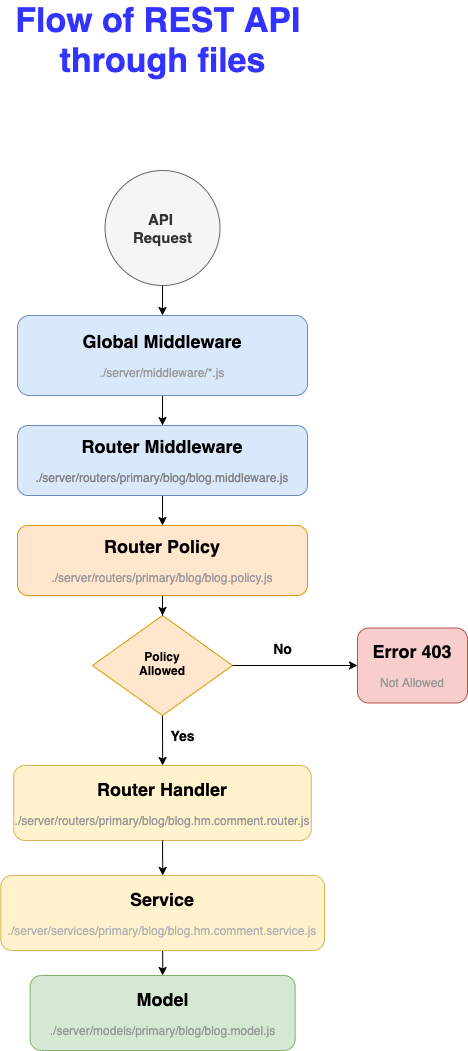

The diagram above was exported from draw.io. Its source (the exported page's mxGraphModel, read from the mxfile embedded in the PNG):
<mxGraphModel dx="1106" dy="1999" grid="1" gridSize="10" guides="1" tooltips="1" connect="1" arrows="1" fold="1" page="1" pageScale="1" pageWidth="827" pageHeight="1169" math="0" shadow="0">
  <root>
    <mxCell id="WIyWlLk6GJQsqaUBKTNV-0" />
    <mxCell id="WIyWlLk6GJQsqaUBKTNV-1" parent="WIyWlLk6GJQsqaUBKTNV-0" />
    <mxCell id="7DbpcIEE7rbwyy__eAX0-11" value="" style="edgeStyle=orthogonalEdgeStyle;rounded=0;orthogonalLoop=1;jettySize=auto;html=1;" parent="WIyWlLk6GJQsqaUBKTNV-1" source="WIyWlLk6GJQsqaUBKTNV-3" target="WIyWlLk6GJQsqaUBKTNV-7" edge="1">
      <mxGeometry relative="1" as="geometry" />
    </mxCell>
    <mxCell id="WIyWlLk6GJQsqaUBKTNV-3" value="&lt;b&gt;&lt;font style=&quot;font-size: 18px&quot;&gt;Global Middleware&lt;/font&gt;&lt;/b&gt;&lt;br&gt;&lt;br&gt;&lt;font color=&quot;#999999&quot;&gt;./server/middleware/*.js&lt;/font&gt;" style="rounded=1;whiteSpace=wrap;html=1;fontSize=12;glass=0;strokeWidth=1;shadow=0;fillColor=#dae8fc;strokeColor=#6c8ebf;" parent="WIyWlLk6GJQsqaUBKTNV-1" vertex="1">
      <mxGeometry x="260" y="110" width="290" height="80" as="geometry" />
    </mxCell>
    <mxCell id="7DbpcIEE7rbwyy__eAX0-12" value="" style="edgeStyle=orthogonalEdgeStyle;rounded=0;orthogonalLoop=1;jettySize=auto;html=1;" parent="WIyWlLk6GJQsqaUBKTNV-1" source="WIyWlLk6GJQsqaUBKTNV-7" target="7DbpcIEE7rbwyy__eAX0-0" edge="1">
      <mxGeometry relative="1" as="geometry" />
    </mxCell>
    <mxCell id="WIyWlLk6GJQsqaUBKTNV-7" value="&lt;b&gt;&lt;font style=&quot;font-size: 18px&quot;&gt;Router Middleware&lt;/font&gt;&lt;/b&gt;&lt;br&gt;&lt;br&gt;&lt;font color=&quot;#808080&quot;&gt;./server/routers/primary/blog/blog.middleware.js&lt;/font&gt;" style="rounded=1;whiteSpace=wrap;html=1;fontSize=12;glass=0;strokeWidth=1;shadow=0;fillColor=#dae8fc;strokeColor=#6c8ebf;" parent="WIyWlLk6GJQsqaUBKTNV-1" vertex="1">
      <mxGeometry x="260" y="220" width="290" height="70" as="geometry" />
    </mxCell>
    <mxCell id="7DbpcIEE7rbwyy__eAX0-14" value="" style="edgeStyle=orthogonalEdgeStyle;rounded=0;orthogonalLoop=1;jettySize=auto;html=1;" parent="WIyWlLk6GJQsqaUBKTNV-1" source="WIyWlLk6GJQsqaUBKTNV-10" target="WIyWlLk6GJQsqaUBKTNV-12" edge="1">
      <mxGeometry relative="1" as="geometry" />
    </mxCell>
    <mxCell id="WIyWlLk6GJQsqaUBKTNV-10" value="&lt;b&gt;Policy&lt;br&gt;Allowed&lt;/b&gt;" style="rhombus;whiteSpace=wrap;html=1;shadow=0;fontFamily=Helvetica;fontSize=12;align=center;strokeWidth=1;spacing=6;spacingTop=-4;fillColor=#ffe6cc;strokeColor=#d79b00;" parent="WIyWlLk6GJQsqaUBKTNV-1" vertex="1">
      <mxGeometry x="335" y="410" width="140" height="100" as="geometry" />
    </mxCell>
    <mxCell id="7DbpcIEE7rbwyy__eAX0-15" value="" style="edgeStyle=orthogonalEdgeStyle;rounded=0;orthogonalLoop=1;jettySize=auto;html=1;" parent="WIyWlLk6GJQsqaUBKTNV-1" source="7DbpcIEE7rbwyy__eAX0-17" target="7DbpcIEE7rbwyy__eAX0-9" edge="1">
      <mxGeometry relative="1" as="geometry" />
    </mxCell>
    <mxCell id="WIyWlLk6GJQsqaUBKTNV-12" value="&lt;b&gt;&lt;font style=&quot;font-size: 18px&quot;&gt;Router Handler&lt;/font&gt;&lt;/b&gt;&lt;br&gt;&lt;br&gt;&lt;font color=&quot;#999999&quot;&gt;./server/routers/primary/blog/blog.hm.comment.router.js&lt;/font&gt;" style="rounded=1;whiteSpace=wrap;html=1;fontSize=12;glass=0;strokeWidth=1;shadow=0;fillColor=#fff2cc;strokeColor=#d6b656;" parent="WIyWlLk6GJQsqaUBKTNV-1" vertex="1">
      <mxGeometry x="256.25" y="560" width="297.5" height="75" as="geometry" />
    </mxCell>
    <mxCell id="7DbpcIEE7rbwyy__eAX0-13" value="" style="edgeStyle=orthogonalEdgeStyle;rounded=0;orthogonalLoop=1;jettySize=auto;html=1;" parent="WIyWlLk6GJQsqaUBKTNV-1" source="7DbpcIEE7rbwyy__eAX0-0" target="WIyWlLk6GJQsqaUBKTNV-10" edge="1">
      <mxGeometry relative="1" as="geometry" />
    </mxCell>
    <mxCell id="7DbpcIEE7rbwyy__eAX0-0" value="&lt;b&gt;&lt;font style=&quot;font-size: 18px&quot;&gt;Router Policy&lt;/font&gt;&lt;/b&gt;&lt;br&gt;&lt;br&gt;&lt;font color=&quot;#999999&quot;&gt;./server/routers/primary/blog/blog.policy.js&lt;/font&gt;" style="rounded=1;whiteSpace=wrap;html=1;fontSize=12;glass=0;strokeWidth=1;shadow=0;fillColor=#ffe6cc;strokeColor=#d79b00;" parent="WIyWlLk6GJQsqaUBKTNV-1" vertex="1">
      <mxGeometry x="260" y="320" width="290" height="70" as="geometry" />
    </mxCell>
    <mxCell id="7DbpcIEE7rbwyy__eAX0-10" value="" style="edgeStyle=orthogonalEdgeStyle;rounded=0;orthogonalLoop=1;jettySize=auto;html=1;" parent="WIyWlLk6GJQsqaUBKTNV-1" source="7DbpcIEE7rbwyy__eAX0-8" target="WIyWlLk6GJQsqaUBKTNV-3" edge="1">
      <mxGeometry relative="1" as="geometry" />
    </mxCell>
    <mxCell id="7DbpcIEE7rbwyy__eAX0-8" value="&lt;b style=&quot;font-size: 15px&quot;&gt;API&amp;nbsp;&lt;br&gt;Request&lt;br&gt;&lt;/b&gt;" style="ellipse;whiteSpace=wrap;html=1;aspect=fixed;fillColor=#f5f5f5;strokeColor=#666666;fontColor=#333333;" parent="WIyWlLk6GJQsqaUBKTNV-1" vertex="1">
      <mxGeometry x="347.5" y="-35" width="115" height="115" as="geometry" />
    </mxCell>
    <mxCell id="7DbpcIEE7rbwyy__eAX0-9" value="&lt;b&gt;&lt;font style=&quot;font-size: 18px&quot;&gt;Model&lt;/font&gt;&lt;/b&gt;&lt;br&gt;&lt;br&gt;&lt;font color=&quot;#999999&quot;&gt;./server/models/primary/blog/blog.model.js&lt;/font&gt;" style="rounded=1;whiteSpace=wrap;html=1;fontSize=12;glass=0;strokeWidth=1;shadow=0;fillColor=#d5e8d4;strokeColor=#82b366;" parent="WIyWlLk6GJQsqaUBKTNV-1" vertex="1">
      <mxGeometry x="272.63" y="770" width="265" height="75" as="geometry" />
    </mxCell>
    <mxCell id="7DbpcIEE7rbwyy__eAX0-17" value="&lt;b&gt;&lt;font style=&quot;font-size: 18px&quot;&gt;Service&lt;/font&gt;&lt;/b&gt;&lt;br&gt;&lt;br&gt;&lt;font color=&quot;#b3b3b3&quot;&gt;./server/services/primary/blog/blog.hm.comment.&lt;/font&gt;&lt;font color=&quot;#b3b3b3&quot;&gt;service.js&lt;/font&gt;" style="rounded=1;whiteSpace=wrap;html=1;fontSize=12;glass=0;strokeWidth=1;shadow=0;fillColor=#fff2cc;strokeColor=#d6b656;" parent="WIyWlLk6GJQsqaUBKTNV-1" vertex="1">
      <mxGeometry x="243.25" y="670" width="323.75" height="75" as="geometry" />
    </mxCell>
    <mxCell id="7DbpcIEE7rbwyy__eAX0-18" value="" style="edgeStyle=orthogonalEdgeStyle;rounded=0;orthogonalLoop=1;jettySize=auto;html=1;" parent="WIyWlLk6GJQsqaUBKTNV-1" source="WIyWlLk6GJQsqaUBKTNV-12" target="7DbpcIEE7rbwyy__eAX0-17" edge="1">
      <mxGeometry relative="1" as="geometry">
        <mxPoint x="405.0999999999999" y="615" as="sourcePoint" />
        <mxPoint x="401.29999999999995" y="830" as="targetPoint" />
      </mxGeometry>
    </mxCell>
    <mxCell id="7DbpcIEE7rbwyy__eAX0-20" value="" style="endArrow=classic;html=1;exitX=1;exitY=0.5;exitDx=0;exitDy=0;" parent="WIyWlLk6GJQsqaUBKTNV-1" source="WIyWlLk6GJQsqaUBKTNV-10" edge="1">
      <mxGeometry width="50" height="50" relative="1" as="geometry">
        <mxPoint x="390" y="470" as="sourcePoint" />
        <mxPoint x="600" y="460" as="targetPoint" />
      </mxGeometry>
    </mxCell>
    <mxCell id="7DbpcIEE7rbwyy__eAX0-21" value="&lt;b&gt;&lt;font style=&quot;font-size: 18px&quot;&gt;Error 403&lt;/font&gt;&lt;/b&gt;&lt;br&gt;&lt;br&gt;&lt;font color=&quot;#999999&quot;&gt;Not Allowed&lt;/font&gt;" style="rounded=1;whiteSpace=wrap;html=1;fontSize=12;glass=0;strokeWidth=1;shadow=0;fillColor=#f8cecc;strokeColor=#b85450;" parent="WIyWlLk6GJQsqaUBKTNV-1" vertex="1">
      <mxGeometry x="600" y="422.5" width="110" height="75" as="geometry" />
    </mxCell>
    <mxCell id="7DbpcIEE7rbwyy__eAX0-22" value="No" style="text;strokeColor=none;fillColor=none;html=1;fontSize=14;fontStyle=1;verticalAlign=middle;align=center;" parent="WIyWlLk6GJQsqaUBKTNV-1" vertex="1">
      <mxGeometry x="475" y="422.5" width="100" height="40" as="geometry" />
    </mxCell>
    <mxCell id="7DbpcIEE7rbwyy__eAX0-23" value="Yes" style="text;strokeColor=none;fillColor=none;html=1;fontSize=14;fontStyle=1;verticalAlign=middle;align=center;" parent="WIyWlLk6GJQsqaUBKTNV-1" vertex="1">
      <mxGeometry x="375" y="510" width="100" height="40" as="geometry" />
    </mxCell>
    <mxCell id="7DbpcIEE7rbwyy__eAX0-24" value="&lt;font color=&quot;#3333ff&quot;&gt;Flow of REST API &lt;br&gt;through files&lt;/font&gt;" style="text;html=1;fontSize=34;fontStyle=1;verticalAlign=middle;align=center;" parent="WIyWlLk6GJQsqaUBKTNV-1" vertex="1">
      <mxGeometry x="245" y="-190" width="320" height="50" as="geometry" />
    </mxCell>
  </root>
</mxGraphModel>